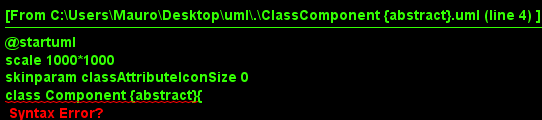

The diagram above was rendered by PlantUML. Its source (embedded in the PNG):
@startuml
scale 1000*1000
skinparam classAttributeIconSize 0
class Component {abstract}{
__
__

}
hide circle
@enduml